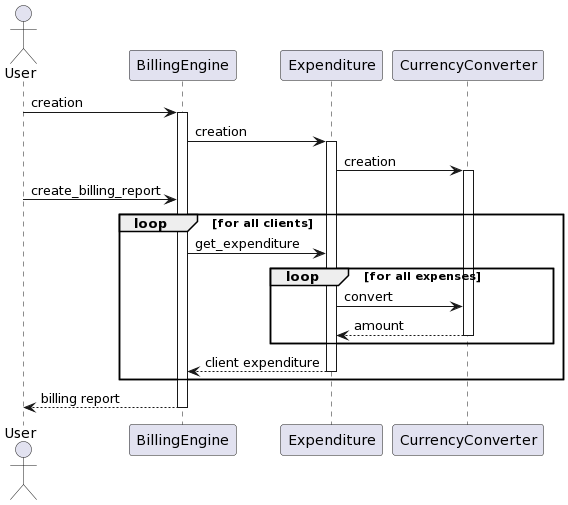

The diagram above was rendered by PlantUML. Its source (embedded in the PNG):
@startuml
actor User
User -> BillingEngine: creation
activate BillingEngine

BillingEngine -> Expenditure: creation
activate Expenditure

Expenditure -> CurrencyConverter: creation
activate CurrencyConverter


User -> BillingEngine: create_billing_report

loop for all clients
BillingEngine -> Expenditure: get_expenditure
loop for all expenses
Expenditure -> CurrencyConverter: convert
return amount
end
return client expenditure
end
return billing report
@enduml